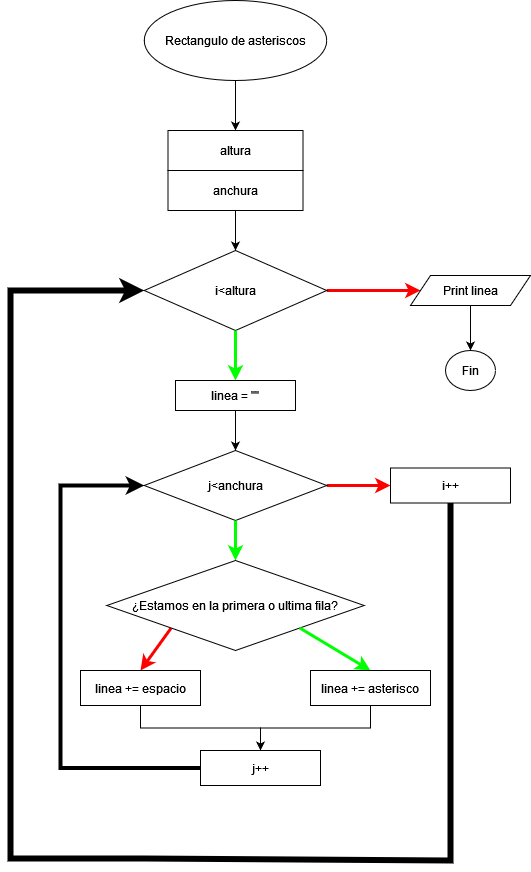

The diagram above was exported from draw.io. Its source (the exported page's mxGraphModel, read from the mxfile embedded in the PNG):
<mxGraphModel dx="1035" dy="544" grid="1" gridSize="10" guides="1" tooltips="1" connect="1" arrows="1" fold="1" page="1" pageScale="1" pageWidth="827" pageHeight="1169" math="0" shadow="0">
  <root>
    <mxCell id="WIyWlLk6GJQsqaUBKTNV-0" />
    <mxCell id="WIyWlLk6GJQsqaUBKTNV-1" parent="WIyWlLk6GJQsqaUBKTNV-0" />
    <mxCell id="r-up1aRyQQMcvJLhXlGv-140" value="" style="endArrow=classic;html=1;rounded=0;exitX=0.5;exitY=1;exitDx=0;exitDy=0;" parent="WIyWlLk6GJQsqaUBKTNV-1" source="r-up1aRyQQMcvJLhXlGv-161" target="r-up1aRyQQMcvJLhXlGv-141" edge="1">
      <mxGeometry width="50" height="50" relative="1" as="geometry">
        <mxPoint x="425" y="140" as="sourcePoint" />
        <mxPoint x="425" y="200" as="targetPoint" />
      </mxGeometry>
    </mxCell>
    <mxCell id="r-up1aRyQQMcvJLhXlGv-141" value="altura" style="rounded=0;whiteSpace=wrap;html=1;" parent="WIyWlLk6GJQsqaUBKTNV-1" vertex="1">
      <mxGeometry x="357.5" y="160" width="135" height="40" as="geometry" />
    </mxCell>
    <mxCell id="DQS5VdUzjdeIr0QxlKON-3" style="edgeStyle=orthogonalEdgeStyle;rounded=0;orthogonalLoop=1;jettySize=auto;html=1;exitX=1;exitY=0.5;exitDx=0;exitDy=0;strokeWidth=3;strokeColor=#ff0000;" edge="1" parent="WIyWlLk6GJQsqaUBKTNV-1" source="r-up1aRyQQMcvJLhXlGv-142" target="DQS5VdUzjdeIr0QxlKON-4">
      <mxGeometry relative="1" as="geometry">
        <mxPoint x="630" y="320" as="targetPoint" />
      </mxGeometry>
    </mxCell>
    <mxCell id="r-up1aRyQQMcvJLhXlGv-142" value="i&amp;lt;altura" style="rhombus;whiteSpace=wrap;html=1;" parent="WIyWlLk6GJQsqaUBKTNV-1" vertex="1">
      <mxGeometry x="333.75" y="280" width="182.5" height="80" as="geometry" />
    </mxCell>
    <mxCell id="r-up1aRyQQMcvJLhXlGv-143" value="" style="endArrow=classic;html=1;rounded=0;exitX=0.5;exitY=1;exitDx=0;exitDy=0;strokeColor=#00ff00;strokeWidth=3;" parent="WIyWlLk6GJQsqaUBKTNV-1" source="r-up1aRyQQMcvJLhXlGv-142" target="r-up1aRyQQMcvJLhXlGv-144" edge="1">
      <mxGeometry width="50" height="50" relative="1" as="geometry">
        <mxPoint x="500" y="350" as="sourcePoint" />
        <mxPoint x="425" y="410" as="targetPoint" />
      </mxGeometry>
    </mxCell>
    <mxCell id="r-up1aRyQQMcvJLhXlGv-164" style="edgeStyle=orthogonalEdgeStyle;rounded=0;orthogonalLoop=1;jettySize=auto;html=1;exitX=0.5;exitY=1;exitDx=0;exitDy=0;entryX=0.5;entryY=0;entryDx=0;entryDy=0;" parent="WIyWlLk6GJQsqaUBKTNV-1" source="r-up1aRyQQMcvJLhXlGv-144" target="r-up1aRyQQMcvJLhXlGv-145" edge="1">
      <mxGeometry relative="1" as="geometry" />
    </mxCell>
    <mxCell id="r-up1aRyQQMcvJLhXlGv-144" value="&lt;div&gt;linea = &quot;&quot;&lt;br&gt;&lt;/div&gt;" style="rounded=0;whiteSpace=wrap;html=1;" parent="WIyWlLk6GJQsqaUBKTNV-1" vertex="1">
      <mxGeometry x="364.99" y="410" width="120" height="30" as="geometry" />
    </mxCell>
    <mxCell id="DQS5VdUzjdeIr0QxlKON-0" style="edgeStyle=orthogonalEdgeStyle;rounded=0;orthogonalLoop=1;jettySize=auto;html=1;exitX=1;exitY=0.5;exitDx=0;exitDy=0;entryX=0;entryY=0.5;entryDx=0;entryDy=0;strokeWidth=3;strokeColor=#ff0000;" edge="1" parent="WIyWlLk6GJQsqaUBKTNV-1" source="r-up1aRyQQMcvJLhXlGv-145" target="DQS5VdUzjdeIr0QxlKON-1">
      <mxGeometry relative="1" as="geometry">
        <mxPoint x="610" y="515" as="targetPoint" />
      </mxGeometry>
    </mxCell>
    <mxCell id="r-up1aRyQQMcvJLhXlGv-145" value="j&amp;lt;anchura" style="rhombus;whiteSpace=wrap;html=1;" parent="WIyWlLk6GJQsqaUBKTNV-1" vertex="1">
      <mxGeometry x="333.75" y="480" width="182.5" height="70" as="geometry" />
    </mxCell>
    <mxCell id="r-up1aRyQQMcvJLhXlGv-147" value="" style="endArrow=classic;html=1;rounded=0;exitX=0.5;exitY=1;exitDx=0;exitDy=0;entryX=0.5;entryY=0;entryDx=0;entryDy=0;strokeColor=#00ff00;strokeWidth=3;" parent="WIyWlLk6GJQsqaUBKTNV-1" source="r-up1aRyQQMcvJLhXlGv-145" target="r-up1aRyQQMcvJLhXlGv-154" edge="1">
      <mxGeometry width="50" height="50" relative="1" as="geometry">
        <mxPoint x="435" y="450" as="sourcePoint" />
        <mxPoint x="425" y="594.5" as="targetPoint" />
      </mxGeometry>
    </mxCell>
    <mxCell id="r-up1aRyQQMcvJLhXlGv-148" value="" style="endArrow=classic;html=1;rounded=0;exitX=0;exitY=1;exitDx=0;exitDy=0;entryX=0.5;entryY=0;entryDx=0;entryDy=0;strokeColor=#ff0000;strokeWidth=3;" parent="WIyWlLk6GJQsqaUBKTNV-1" source="r-up1aRyQQMcvJLhXlGv-154" target="r-up1aRyQQMcvJLhXlGv-157" edge="1">
      <mxGeometry width="50" height="50" relative="1" as="geometry">
        <mxPoint x="425" y="790" as="sourcePoint" />
        <mxPoint x="425" y="730" as="targetPoint" />
        <Array as="points" />
      </mxGeometry>
    </mxCell>
    <mxCell id="r-up1aRyQQMcvJLhXlGv-149" value="" style="endArrow=classic;html=1;rounded=0;entryX=0;entryY=0.5;entryDx=0;entryDy=0;strokeWidth=6;exitX=0.5;exitY=1;exitDx=0;exitDy=0;" parent="WIyWlLk6GJQsqaUBKTNV-1" source="DQS5VdUzjdeIr0QxlKON-1" target="r-up1aRyQQMcvJLhXlGv-142" edge="1">
      <mxGeometry width="50" height="50" relative="1" as="geometry">
        <mxPoint x="660" y="640" as="sourcePoint" />
        <mxPoint x="234" y="335" as="targetPoint" />
        <Array as="points">
          <mxPoint x="640" y="890" />
          <mxPoint x="334" y="888" />
          <mxPoint x="200" y="888" />
          <mxPoint x="200" y="640" />
          <mxPoint x="200" y="320" />
        </Array>
      </mxGeometry>
    </mxCell>
    <mxCell id="r-up1aRyQQMcvJLhXlGv-152" style="edgeStyle=orthogonalEdgeStyle;rounded=0;orthogonalLoop=1;jettySize=auto;html=1;exitX=0.5;exitY=1;exitDx=0;exitDy=0;entryX=0.5;entryY=0;entryDx=0;entryDy=0;" parent="WIyWlLk6GJQsqaUBKTNV-1" source="r-up1aRyQQMcvJLhXlGv-153" target="r-up1aRyQQMcvJLhXlGv-142" edge="1">
      <mxGeometry relative="1" as="geometry" />
    </mxCell>
    <mxCell id="r-up1aRyQQMcvJLhXlGv-153" value="anchura" style="rounded=0;whiteSpace=wrap;html=1;" parent="WIyWlLk6GJQsqaUBKTNV-1" vertex="1">
      <mxGeometry x="357.5" y="200" width="135" height="40" as="geometry" />
    </mxCell>
    <mxCell id="r-up1aRyQQMcvJLhXlGv-154" value="¿Estamos en la primera o ultima fila?" style="rhombus;whiteSpace=wrap;html=1;" parent="WIyWlLk6GJQsqaUBKTNV-1" vertex="1">
      <mxGeometry x="296.37" y="590" width="257.25" height="90" as="geometry" />
    </mxCell>
    <mxCell id="r-up1aRyQQMcvJLhXlGv-155" value="" style="endArrow=classic;html=1;rounded=0;exitX=1;exitY=1;exitDx=0;exitDy=0;strokeWidth=3;strokeColor=#00ff00;entryX=0.5;entryY=0;entryDx=0;entryDy=0;" parent="WIyWlLk6GJQsqaUBKTNV-1" source="r-up1aRyQQMcvJLhXlGv-154" target="r-up1aRyQQMcvJLhXlGv-156" edge="1">
      <mxGeometry width="50" height="50" relative="1" as="geometry">
        <mxPoint x="553.62" y="634.52" as="sourcePoint" />
        <mxPoint x="631" y="635" as="targetPoint" />
      </mxGeometry>
    </mxCell>
    <mxCell id="r-up1aRyQQMcvJLhXlGv-169" style="edgeStyle=orthogonalEdgeStyle;rounded=0;orthogonalLoop=1;jettySize=auto;html=1;exitX=0.5;exitY=1;exitDx=0;exitDy=0;entryX=0.5;entryY=0;entryDx=0;entryDy=0;endArrow=none;endFill=0;" parent="WIyWlLk6GJQsqaUBKTNV-1" source="r-up1aRyQQMcvJLhXlGv-156" target="r-up1aRyQQMcvJLhXlGv-167" edge="1">
      <mxGeometry relative="1" as="geometry" />
    </mxCell>
    <mxCell id="r-up1aRyQQMcvJLhXlGv-156" value="linea += asterisco" style="rounded=0;whiteSpace=wrap;html=1;" parent="WIyWlLk6GJQsqaUBKTNV-1" vertex="1">
      <mxGeometry x="500" y="700" width="120" height="35" as="geometry" />
    </mxCell>
    <mxCell id="r-up1aRyQQMcvJLhXlGv-165" style="edgeStyle=orthogonalEdgeStyle;rounded=0;orthogonalLoop=1;jettySize=auto;html=1;exitX=0.5;exitY=1;exitDx=0;exitDy=0;entryX=0.5;entryY=0;entryDx=0;entryDy=0;" parent="WIyWlLk6GJQsqaUBKTNV-1" source="r-up1aRyQQMcvJLhXlGv-157" target="r-up1aRyQQMcvJLhXlGv-167" edge="1">
      <mxGeometry relative="1" as="geometry">
        <mxPoint x="440" y="780" as="targetPoint" />
      </mxGeometry>
    </mxCell>
    <mxCell id="r-up1aRyQQMcvJLhXlGv-157" value="linea += espacio" style="rounded=0;whiteSpace=wrap;html=1;" parent="WIyWlLk6GJQsqaUBKTNV-1" vertex="1">
      <mxGeometry x="270" y="700" width="120" height="35" as="geometry" />
    </mxCell>
    <mxCell id="r-up1aRyQQMcvJLhXlGv-161" value="Rectangulo de asteriscos" style="ellipse;whiteSpace=wrap;html=1;" parent="WIyWlLk6GJQsqaUBKTNV-1" vertex="1">
      <mxGeometry x="333.75" y="30" width="182.5" height="80" as="geometry" />
    </mxCell>
    <mxCell id="r-up1aRyQQMcvJLhXlGv-170" style="edgeStyle=orthogonalEdgeStyle;rounded=0;orthogonalLoop=1;jettySize=auto;html=1;exitX=0;exitY=0.5;exitDx=0;exitDy=0;entryX=0;entryY=0.5;entryDx=0;entryDy=0;strokeWidth=4;" parent="WIyWlLk6GJQsqaUBKTNV-1" source="r-up1aRyQQMcvJLhXlGv-167" target="r-up1aRyQQMcvJLhXlGv-145" edge="1">
      <mxGeometry relative="1" as="geometry">
        <Array as="points">
          <mxPoint x="250" y="798" />
          <mxPoint x="250" y="515" />
        </Array>
      </mxGeometry>
    </mxCell>
    <mxCell id="r-up1aRyQQMcvJLhXlGv-167" value="j++" style="rounded=0;whiteSpace=wrap;html=1;" parent="WIyWlLk6GJQsqaUBKTNV-1" vertex="1">
      <mxGeometry x="390" y="780" width="120" height="35" as="geometry" />
    </mxCell>
    <mxCell id="DQS5VdUzjdeIr0QxlKON-1" value="i++" style="rounded=0;whiteSpace=wrap;html=1;" vertex="1" parent="WIyWlLk6GJQsqaUBKTNV-1">
      <mxGeometry x="580" y="497.5" width="120" height="35" as="geometry" />
    </mxCell>
    <mxCell id="DQS5VdUzjdeIr0QxlKON-5" style="edgeStyle=orthogonalEdgeStyle;rounded=0;orthogonalLoop=1;jettySize=auto;html=1;exitX=0.5;exitY=1;exitDx=0;exitDy=0;entryX=0.5;entryY=0;entryDx=0;entryDy=0;" edge="1" parent="WIyWlLk6GJQsqaUBKTNV-1" source="DQS5VdUzjdeIr0QxlKON-4" target="DQS5VdUzjdeIr0QxlKON-6">
      <mxGeometry relative="1" as="geometry">
        <mxPoint x="660" y="390" as="targetPoint" />
      </mxGeometry>
    </mxCell>
    <mxCell id="DQS5VdUzjdeIr0QxlKON-4" value="Print linea" style="shape=parallelogram;perimeter=parallelogramPerimeter;whiteSpace=wrap;html=1;fixedSize=1;" vertex="1" parent="WIyWlLk6GJQsqaUBKTNV-1">
      <mxGeometry x="600" y="305" width="120" height="30" as="geometry" />
    </mxCell>
    <mxCell id="DQS5VdUzjdeIr0QxlKON-6" value="Fin" style="ellipse;whiteSpace=wrap;html=1;" vertex="1" parent="WIyWlLk6GJQsqaUBKTNV-1">
      <mxGeometry x="635" y="380" width="50" height="40" as="geometry" />
    </mxCell>
  </root>
</mxGraphModel>